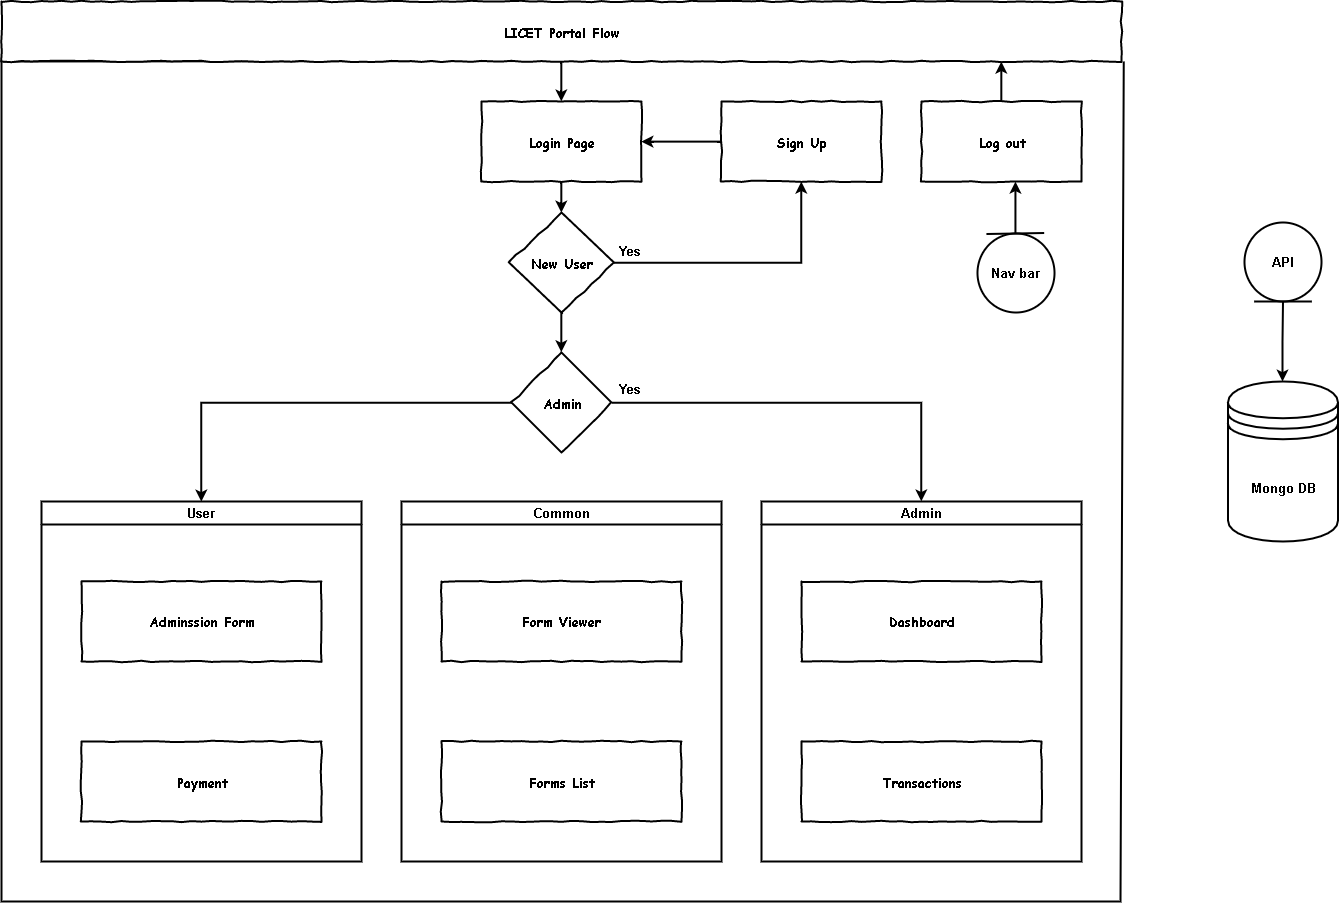

The diagram above was exported from draw.io. Its source (the exported page's mxGraphModel, read from the mxfile embedded in the PNG):
<mxGraphModel dx="1599" dy="1014" grid="1" gridSize="10" guides="1" tooltips="1" connect="1" arrows="1" fold="1" page="1" pageScale="1.5" pageWidth="1169" pageHeight="826" background="none" math="0" shadow="0">
  <root>
    <mxCell id="0" style=";html=1;" />
    <mxCell id="1" style=";html=1;" parent="0" />
    <mxCell id="ZmXhDJmG7Y7BX9ERew3G-1" value="Mongo DB" style="shape=datastore;whiteSpace=wrap;html=1;strokeWidth=2;fontStyle=1;fontSize=13;" parent="1" vertex="1">
      <mxGeometry x="1546.5" y="440" width="110" height="160" as="geometry" />
    </mxCell>
    <mxCell id="ZmXhDJmG7Y7BX9ERew3G-5" value="" style="endArrow=none;html=1;entryX=0.999;entryY=0.982;entryDx=0;entryDy=0;entryPerimeter=0;strokeWidth=2;rounded=0;exitX=1.002;exitY=1.002;exitDx=0;exitDy=0;exitPerimeter=0;fontStyle=1;fontSize=13;" parent="1" edge="1" target="ZmXhDJmG7Y7BX9ERew3G-8" source="ZmXhDJmG7Y7BX9ERew3G-8">
      <mxGeometry width="50" height="50" relative="1" as="geometry">
        <mxPoint x="1478" y="120" as="sourcePoint" />
        <mxPoint x="1477.8000000000002" y="120.11999999999989" as="targetPoint" />
        <Array as="points">
          <mxPoint x="1439" y="960" />
          <mxPoint x="320" y="960" />
          <mxPoint x="320" y="120" />
        </Array>
      </mxGeometry>
    </mxCell>
    <mxCell id="_cEA-F7H8uNGTLAPx4iv-1" value="" style="edgeStyle=orthogonalEdgeStyle;rounded=0;orthogonalLoop=1;jettySize=auto;html=1;strokeWidth=2;fontStyle=1;fontSize=13;" edge="1" parent="1" source="ZmXhDJmG7Y7BX9ERew3G-8" target="ZmXhDJmG7Y7BX9ERew3G-9">
      <mxGeometry relative="1" as="geometry" />
    </mxCell>
    <mxCell id="ZmXhDJmG7Y7BX9ERew3G-8" value="LICET Portal Flow" style="html=1;whiteSpace=wrap;comic=1;strokeWidth=2;fontFamily=Comic Sans MS;fontStyle=1;fontSize=13;" parent="1" vertex="1">
      <mxGeometry x="320" y="60" width="1120" height="60" as="geometry" />
    </mxCell>
    <mxCell id="ZmXhDJmG7Y7BX9ERew3G-21" value="" style="edgeStyle=orthogonalEdgeStyle;rounded=0;orthogonalLoop=1;jettySize=auto;html=1;strokeWidth=2;fontStyle=1;fontSize=13;" parent="1" source="ZmXhDJmG7Y7BX9ERew3G-9" target="ZmXhDJmG7Y7BX9ERew3G-14" edge="1">
      <mxGeometry relative="1" as="geometry" />
    </mxCell>
    <mxCell id="ZmXhDJmG7Y7BX9ERew3G-9" value="Login Page" style="html=1;whiteSpace=wrap;comic=1;strokeWidth=2;fontFamily=Comic Sans MS;fontStyle=1;fontSize=13;" parent="1" vertex="1">
      <mxGeometry x="800" y="160" width="160" height="80" as="geometry" />
    </mxCell>
    <mxCell id="ZmXhDJmG7Y7BX9ERew3G-20" style="edgeStyle=orthogonalEdgeStyle;rounded=0;orthogonalLoop=1;jettySize=auto;html=1;entryX=0.5;entryY=1;entryDx=0;entryDy=0;strokeWidth=2;fontStyle=1;fontSize=13;" parent="1" source="ZmXhDJmG7Y7BX9ERew3G-14" target="ZmXhDJmG7Y7BX9ERew3G-16" edge="1">
      <mxGeometry relative="1" as="geometry" />
    </mxCell>
    <mxCell id="_cEA-F7H8uNGTLAPx4iv-9" style="edgeStyle=orthogonalEdgeStyle;rounded=0;orthogonalLoop=1;jettySize=auto;html=1;exitX=0.5;exitY=1;exitDx=0;exitDy=0;entryX=0.5;entryY=0;entryDx=0;entryDy=0;strokeWidth=2;fontStyle=1;fontSize=13;" edge="1" parent="1" source="ZmXhDJmG7Y7BX9ERew3G-14" target="_cEA-F7H8uNGTLAPx4iv-7">
      <mxGeometry relative="1" as="geometry" />
    </mxCell>
    <mxCell id="ZmXhDJmG7Y7BX9ERew3G-14" value="New User" style="rhombus;html=1;align=center;whiteSpace=wrap;comic=1;strokeWidth=2;fontFamily=Comic Sans MS;fontStyle=1;fontSize=13;" parent="1" vertex="1">
      <mxGeometry x="827.5" y="271" width="105" height="100" as="geometry" />
    </mxCell>
    <mxCell id="ZmXhDJmG7Y7BX9ERew3G-18" value="" style="edgeStyle=orthogonalEdgeStyle;rounded=0;orthogonalLoop=1;jettySize=auto;html=1;entryX=1;entryY=0.5;entryDx=0;entryDy=0;strokeWidth=2;fontStyle=1;fontSize=13;" parent="1" source="ZmXhDJmG7Y7BX9ERew3G-16" target="ZmXhDJmG7Y7BX9ERew3G-9" edge="1">
      <mxGeometry relative="1" as="geometry">
        <mxPoint x="750" y="195" as="targetPoint" />
      </mxGeometry>
    </mxCell>
    <mxCell id="ZmXhDJmG7Y7BX9ERew3G-16" value="Sign Up" style="html=1;whiteSpace=wrap;comic=1;strokeWidth=2;fontFamily=Comic Sans MS;fontStyle=1;fontSize=13;" parent="1" vertex="1">
      <mxGeometry x="1040" y="160" width="160" height="80" as="geometry" />
    </mxCell>
    <mxCell id="ZmXhDJmG7Y7BX9ERew3G-22" value="Yes" style="text;html=1;align=center;verticalAlign=middle;resizable=0;points=[];;autosize=1;fontStyle=1;fontSize=13;" parent="1" vertex="1">
      <mxGeometry x="929" y="299" width="40" height="20" as="geometry" />
    </mxCell>
    <mxCell id="_cEA-F7H8uNGTLAPx4iv-42" style="edgeStyle=orthogonalEdgeStyle;rounded=0;orthogonalLoop=1;jettySize=auto;html=1;exitX=0.5;exitY=0;exitDx=0;exitDy=0;entryX=0.893;entryY=1.002;entryDx=0;entryDy=0;entryPerimeter=0;strokeWidth=2;fontSize=13;fontStyle=1" edge="1" parent="1" source="ZmXhDJmG7Y7BX9ERew3G-26" target="ZmXhDJmG7Y7BX9ERew3G-8">
      <mxGeometry relative="1" as="geometry" />
    </mxCell>
    <mxCell id="ZmXhDJmG7Y7BX9ERew3G-26" value="Log out" style="html=1;whiteSpace=wrap;comic=1;strokeWidth=2;fontFamily=Comic Sans MS;fontStyle=1;fontSize=13;" parent="1" vertex="1">
      <mxGeometry x="1240" y="160" width="160" height="80" as="geometry" />
    </mxCell>
    <mxCell id="_cEA-F7H8uNGTLAPx4iv-17" style="edgeStyle=orthogonalEdgeStyle;rounded=0;orthogonalLoop=1;jettySize=auto;html=1;exitX=0;exitY=0.5;exitDx=0;exitDy=0;entryX=0.5;entryY=0;entryDx=0;entryDy=0;strokeWidth=2;fontStyle=1;fontSize=13;" edge="1" parent="1" source="_cEA-F7H8uNGTLAPx4iv-7" target="_cEA-F7H8uNGTLAPx4iv-14">
      <mxGeometry relative="1" as="geometry" />
    </mxCell>
    <mxCell id="_cEA-F7H8uNGTLAPx4iv-18" style="edgeStyle=orthogonalEdgeStyle;rounded=0;orthogonalLoop=1;jettySize=auto;html=1;exitX=1;exitY=0.5;exitDx=0;exitDy=0;strokeWidth=2;fontStyle=1;fontSize=13;" edge="1" parent="1" source="_cEA-F7H8uNGTLAPx4iv-7" target="_cEA-F7H8uNGTLAPx4iv-15">
      <mxGeometry relative="1" as="geometry">
        <mxPoint x="1280" y="550" as="targetPoint" />
      </mxGeometry>
    </mxCell>
    <mxCell id="_cEA-F7H8uNGTLAPx4iv-7" value="Admin" style="rhombus;html=1;align=center;whiteSpace=wrap;comic=1;strokeWidth=2;fontFamily=Comic Sans MS;fontStyle=1;fontSize=13;" vertex="1" parent="1">
      <mxGeometry x="830" y="411" width="100" height="100" as="geometry" />
    </mxCell>
    <mxCell id="_cEA-F7H8uNGTLAPx4iv-14" value="User" style="swimlane;strokeWidth=2;fontStyle=1;fontSize=13;" vertex="1" parent="1">
      <mxGeometry x="360" y="560" width="320" height="360" as="geometry" />
    </mxCell>
    <mxCell id="_cEA-F7H8uNGTLAPx4iv-38" value="Adminssion Form" style="html=1;whiteSpace=wrap;comic=1;strokeWidth=2;fontFamily=Comic Sans MS;fontStyle=1;fontSize=13;" vertex="1" parent="_cEA-F7H8uNGTLAPx4iv-14">
      <mxGeometry x="40" y="80" width="240" height="80" as="geometry" />
    </mxCell>
    <mxCell id="_cEA-F7H8uNGTLAPx4iv-39" value="Payment" style="html=1;whiteSpace=wrap;comic=1;strokeWidth=2;fontFamily=Comic Sans MS;fontStyle=1;fontSize=13;" vertex="1" parent="_cEA-F7H8uNGTLAPx4iv-14">
      <mxGeometry x="40" y="240" width="240" height="80" as="geometry" />
    </mxCell>
    <mxCell id="_cEA-F7H8uNGTLAPx4iv-15" value="Admin" style="swimlane;strokeWidth=2;fontStyle=1;fontSize=13;" vertex="1" parent="1">
      <mxGeometry x="1080" y="560" width="320" height="360" as="geometry" />
    </mxCell>
    <mxCell id="_cEA-F7H8uNGTLAPx4iv-35" value="Dashboard" style="html=1;whiteSpace=wrap;comic=1;strokeWidth=2;fontFamily=Comic Sans MS;fontStyle=1;fontSize=13;" vertex="1" parent="_cEA-F7H8uNGTLAPx4iv-15">
      <mxGeometry x="40" y="80" width="240" height="80" as="geometry" />
    </mxCell>
    <mxCell id="_cEA-F7H8uNGTLAPx4iv-41" value="Transactions" style="html=1;whiteSpace=wrap;comic=1;strokeWidth=2;fontFamily=Comic Sans MS;fontStyle=1;fontSize=13;" vertex="1" parent="_cEA-F7H8uNGTLAPx4iv-15">
      <mxGeometry x="40" y="240" width="240" height="80" as="geometry" />
    </mxCell>
    <mxCell id="_cEA-F7H8uNGTLAPx4iv-16" value="Common" style="swimlane;strokeWidth=2;fontStyle=1;fontSize=13;" vertex="1" parent="1">
      <mxGeometry x="720" y="560" width="320" height="360" as="geometry" />
    </mxCell>
    <mxCell id="_cEA-F7H8uNGTLAPx4iv-33" value="Form Viewer" style="html=1;whiteSpace=wrap;comic=1;strokeWidth=2;fontFamily=Comic Sans MS;fontStyle=1;fontSize=13;" vertex="1" parent="_cEA-F7H8uNGTLAPx4iv-16">
      <mxGeometry x="40" y="80" width="240" height="80" as="geometry" />
    </mxCell>
    <mxCell id="_cEA-F7H8uNGTLAPx4iv-34" value="Forms List" style="html=1;whiteSpace=wrap;comic=1;strokeWidth=2;fontFamily=Comic Sans MS;fontStyle=1;fontSize=13;" vertex="1" parent="_cEA-F7H8uNGTLAPx4iv-16">
      <mxGeometry x="40" y="240" width="240" height="80" as="geometry" />
    </mxCell>
    <mxCell id="_cEA-F7H8uNGTLAPx4iv-20" value="Yes" style="text;html=1;align=center;verticalAlign=middle;resizable=0;points=[];;autosize=1;fontStyle=1;fontSize=13;" vertex="1" parent="1">
      <mxGeometry x="928" y="437" width="40" height="20" as="geometry" />
    </mxCell>
    <mxCell id="_cEA-F7H8uNGTLAPx4iv-27" style="edgeStyle=orthogonalEdgeStyle;rounded=0;orthogonalLoop=1;jettySize=auto;html=1;entryX=0.5;entryY=0;entryDx=0;entryDy=0;strokeWidth=2;fontStyle=1;fontSize=13;" edge="1" parent="1" source="_cEA-F7H8uNGTLAPx4iv-26" target="ZmXhDJmG7Y7BX9ERew3G-1">
      <mxGeometry relative="1" as="geometry" />
    </mxCell>
    <mxCell id="_cEA-F7H8uNGTLAPx4iv-26" value="API" style="ellipse;shape=umlEntity;whiteSpace=wrap;html=1;strokeWidth=2;fontStyle=1;fontSize=13;" vertex="1" parent="1">
      <mxGeometry x="1563" y="281" width="77" height="79" as="geometry" />
    </mxCell>
    <mxCell id="_cEA-F7H8uNGTLAPx4iv-32" style="edgeStyle=orthogonalEdgeStyle;rounded=0;orthogonalLoop=1;jettySize=auto;html=1;exitX=0.5;exitY=1;exitDx=0;exitDy=0;entryX=0.587;entryY=1.001;entryDx=0;entryDy=0;entryPerimeter=0;strokeWidth=2;fontSize=13;fontStyle=1" edge="1" parent="1" source="_cEA-F7H8uNGTLAPx4iv-28" target="ZmXhDJmG7Y7BX9ERew3G-26">
      <mxGeometry relative="1" as="geometry" />
    </mxCell>
    <mxCell id="_cEA-F7H8uNGTLAPx4iv-28" value="" style="ellipse;shape=umlEntity;whiteSpace=wrap;html=1;rotation=179;strokeWidth=2;fontStyle=1;fontSize=13;" vertex="1" parent="1">
      <mxGeometry x="1296" y="292" width="77" height="79" as="geometry" />
    </mxCell>
    <mxCell id="_cEA-F7H8uNGTLAPx4iv-29" value="&lt;span style=&quot;white-space: normal; background-color: rgb(255, 255, 255); font-size: 13px;&quot;&gt;Nav bar&lt;/span&gt;" style="text;html=1;align=center;verticalAlign=middle;resizable=0;points=[];;autosize=1;comic=1;fontSize=13;fontStyle=1" vertex="1" parent="1">
      <mxGeometry x="1304.5" y="321.5" width="60" height="20" as="geometry" />
    </mxCell>
  </root>
</mxGraphModel>